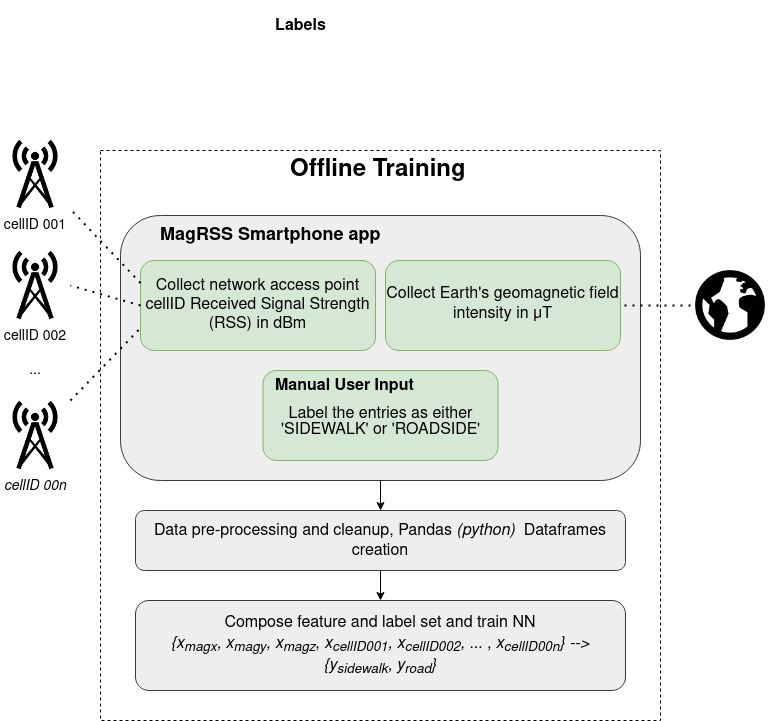

The diagram above was exported from draw.io. Its source (the exported page's mxGraphModel, read from the mxfile embedded in the PNG):
<mxGraphModel dx="378" dy="653" grid="1" gridSize="10" guides="1" tooltips="1" connect="1" arrows="1" fold="1" page="1" pageScale="1" pageWidth="850" pageHeight="1100" math="0" shadow="0">
  <root>
    <mxCell id="ZS7DKQUyyQAMY_pPJDFr-0" />
    <mxCell id="ZS7DKQUyyQAMY_pPJDFr-1" parent="ZS7DKQUyyQAMY_pPJDFr-0" />
    <mxCell id="6SIC4GHcG0LeEa54d-jD-0" value="" style="rounded=0;whiteSpace=wrap;html=1;fontFamily=Helvetica;dashed=1;" vertex="1" parent="ZS7DKQUyyQAMY_pPJDFr-1">
      <mxGeometry x="140" y="250" width="560" height="570" as="geometry" />
    </mxCell>
    <mxCell id="6SIC4GHcG0LeEa54d-jD-1" value="&lt;h1&gt;&lt;font&gt;Offline Training&lt;/font&gt;&lt;br&gt;&lt;/h1&gt;&lt;p&gt;&lt;br&gt;&lt;/p&gt;&lt;p&gt;&lt;br&gt;&lt;/p&gt;" style="text;html=1;strokeColor=none;fillColor=none;spacing=5;spacingTop=-20;whiteSpace=wrap;overflow=hidden;rounded=0;fontFamily=Helvetica;" vertex="1" parent="ZS7DKQUyyQAMY_pPJDFr-1">
      <mxGeometry x="325" y="250" width="190" height="40" as="geometry" />
    </mxCell>
    <mxCell id="6SIC4GHcG0LeEa54d-jD-2" value="cellID 001" style="shape=image;verticalLabelPosition=bottom;labelBackgroundColor=#ffffff;verticalAlign=top;aspect=fixed;imageAspect=0;image=https://cdn4.iconfinder.com/data/icons/business-finance-vol-12-2/512/17-128.png;fontFamily=Helvetica;fontSize=14;" vertex="1" parent="ZS7DKQUyyQAMY_pPJDFr-1">
      <mxGeometry x="40" y="238.75" width="70" height="70" as="geometry" />
    </mxCell>
    <mxCell id="6SIC4GHcG0LeEa54d-jD-3" value="" style="rounded=1;whiteSpace=wrap;html=1;labelBackgroundColor=#ffffff;fillColor=#eeeeee;strokeColor=#36393d;fontFamily=Helvetica;" vertex="1" parent="ZS7DKQUyyQAMY_pPJDFr-1">
      <mxGeometry x="160" y="315" width="520" height="265" as="geometry" />
    </mxCell>
    <mxCell id="6SIC4GHcG0LeEa54d-jD-4" value="&lt;h2&gt;&lt;font data-font-src=&quot;https://fonts.googleapis.com/css?family=Source+Serif+Pro&quot;&gt;MagRSS Smartphone app&lt;br&gt;&lt;/font&gt;&lt;/h2&gt;&lt;h2&gt;&lt;font data-font-src=&quot;https://fonts.googleapis.com/css?family=Source+Serif+Pro&quot;&gt;&lt;br&gt;&lt;/font&gt;&lt;/h2&gt;&lt;h2&gt;&lt;font data-font-src=&quot;https://fonts.googleapis.com/css?family=Source+Serif+Pro&quot;&gt;&lt;br&gt;&lt;/font&gt;&lt;/h2&gt;" style="text;html=1;strokeColor=none;fillColor=none;spacing=5;spacingTop=-20;whiteSpace=wrap;overflow=hidden;rounded=0;fontFamily=Helvetica;" vertex="1" parent="ZS7DKQUyyQAMY_pPJDFr-1">
      <mxGeometry x="195" y="320" width="230" height="30" as="geometry" />
    </mxCell>
    <mxCell id="6SIC4GHcG0LeEa54d-jD-5" value="&lt;font style=&quot;font-size: 16px&quot;&gt;Collect network access point cellID Received Signal Strength (RSS) in dBm&lt;/font&gt;" style="rounded=1;whiteSpace=wrap;html=1;labelBackgroundColor=none;fillColor=#d5e8d4;strokeColor=#82b366;fontFamily=Helvetica;" vertex="1" parent="ZS7DKQUyyQAMY_pPJDFr-1">
      <mxGeometry x="180" y="360" width="235" height="90" as="geometry" />
    </mxCell>
    <mxCell id="6SIC4GHcG0LeEa54d-jD-6" value="&lt;font style=&quot;font-size: 16px&quot;&gt;Collect Earth's geomagnetic field intensity in μT&lt;font data-font-src=&quot;https://fonts.googleapis.com/css?family=Source+Sans+Pro&quot; style=&quot;font-size: 16px&quot;&gt;&lt;code&gt;&lt;/code&gt;&lt;/font&gt;&lt;/font&gt;" style="rounded=1;whiteSpace=wrap;html=1;labelBackgroundColor=none;fillColor=#d5e8d4;strokeColor=#82b366;fontFamily=Helvetica;" vertex="1" parent="ZS7DKQUyyQAMY_pPJDFr-1">
      <mxGeometry x="425" y="360" width="235" height="90" as="geometry" />
    </mxCell>
    <mxCell id="6SIC4GHcG0LeEa54d-jD-8" value="cellID 002" style="shape=image;verticalLabelPosition=bottom;labelBackgroundColor=#ffffff;verticalAlign=top;aspect=fixed;imageAspect=0;image=https://cdn4.iconfinder.com/data/icons/business-finance-vol-12-2/512/17-128.png;fontFamily=Helvetica;fontSize=14;" vertex="1" parent="ZS7DKQUyyQAMY_pPJDFr-1">
      <mxGeometry x="40" y="350" width="70" height="70" as="geometry" />
    </mxCell>
    <mxCell id="6SIC4GHcG0LeEa54d-jD-9" value="" style="endArrow=none;dashed=1;html=1;dashPattern=1 3;strokeWidth=2;fontFamily=Helvetica;fontSize=14;fontColor=#9933FF;entryX=1;entryY=1;entryDx=0;entryDy=0;exitX=0;exitY=0.25;exitDx=0;exitDy=0;" edge="1" parent="ZS7DKQUyyQAMY_pPJDFr-1" source="6SIC4GHcG0LeEa54d-jD-5" target="6SIC4GHcG0LeEa54d-jD-2">
      <mxGeometry width="50" height="50" relative="1" as="geometry">
        <mxPoint x="225" y="275" as="sourcePoint" />
        <mxPoint x="155" y="265" as="targetPoint" />
      </mxGeometry>
    </mxCell>
    <mxCell id="6SIC4GHcG0LeEa54d-jD-10" value="" style="endArrow=none;dashed=1;html=1;dashPattern=1 3;strokeWidth=2;fontFamily=Helvetica;fontSize=14;fontColor=#9933FF;exitX=0;exitY=0.5;exitDx=0;exitDy=0;entryX=1;entryY=0.5;entryDx=0;entryDy=0;" edge="1" parent="ZS7DKQUyyQAMY_pPJDFr-1" source="6SIC4GHcG0LeEa54d-jD-5" target="6SIC4GHcG0LeEa54d-jD-8">
      <mxGeometry width="50" height="50" relative="1" as="geometry">
        <mxPoint x="240" y="375" as="sourcePoint" />
        <mxPoint x="165" y="275" as="targetPoint" />
      </mxGeometry>
    </mxCell>
    <mxCell id="6SIC4GHcG0LeEa54d-jD-11" value="&lt;h2&gt;&lt;font data-font-src=&quot;https://fonts.googleapis.com/css?family=Source+Serif+Pro&quot; style=&quot;font-size: 16px&quot;&gt;Labels&lt;/font&gt;&lt;/h2&gt;" style="text;html=1;strokeColor=none;fillColor=none;spacing=5;spacingTop=-20;whiteSpace=wrap;overflow=hidden;rounded=0;fontFamily=Helvetica;" vertex="1" parent="ZS7DKQUyyQAMY_pPJDFr-1">
      <mxGeometry x="310" y="110" width="70" height="30" as="geometry" />
    </mxCell>
    <mxCell id="6SIC4GHcG0LeEa54d-jD-12" value="" style="shape=image;verticalLabelPosition=bottom;labelBackgroundColor=#ffffff;verticalAlign=top;aspect=fixed;imageAspect=0;image=https://cdn3.iconfinder.com/data/icons/wpzoom-developer-icon-set/500/59-128.png;fontFamily=Helvetica;" vertex="1" parent="ZS7DKQUyyQAMY_pPJDFr-1">
      <mxGeometry x="730" y="365" width="80" height="80" as="geometry" />
    </mxCell>
    <mxCell id="6SIC4GHcG0LeEa54d-jD-13" value="" style="endArrow=none;dashed=1;html=1;dashPattern=1 3;strokeWidth=2;fontFamily=Helvetica;fontSize=14;fontColor=#9933FF;exitX=0;exitY=0.5;exitDx=0;exitDy=0;entryX=1;entryY=0.5;entryDx=0;entryDy=0;" edge="1" parent="ZS7DKQUyyQAMY_pPJDFr-1" source="6SIC4GHcG0LeEa54d-jD-12" target="6SIC4GHcG0LeEa54d-jD-6">
      <mxGeometry width="50" height="50" relative="1" as="geometry">
        <mxPoint x="225" y="695" as="sourcePoint" />
        <mxPoint x="275" y="645" as="targetPoint" />
      </mxGeometry>
    </mxCell>
    <mxCell id="6SIC4GHcG0LeEa54d-jD-16" value="&lt;font style=&quot;font-size: 16px&quot;&gt;Data pre-processing and cleanup, Pandas &lt;i&gt;(python)&amp;nbsp;&lt;/i&gt; Dataframes creation&lt;br&gt;&lt;/font&gt;" style="rounded=1;whiteSpace=wrap;html=1;fillColor=#eeeeee;strokeColor=#36393d;fontFamily=Helvetica;" vertex="1" parent="ZS7DKQUyyQAMY_pPJDFr-1">
      <mxGeometry x="175" y="610" width="490" height="60" as="geometry" />
    </mxCell>
    <mxCell id="6SIC4GHcG0LeEa54d-jD-17" value="" style="endArrow=classic;html=1;entryX=0.5;entryY=0;entryDx=0;entryDy=0;exitX=0.5;exitY=1;exitDx=0;exitDy=0;fontFamily=Helvetica;" edge="1" parent="ZS7DKQUyyQAMY_pPJDFr-1" source="6SIC4GHcG0LeEa54d-jD-3" target="6SIC4GHcG0LeEa54d-jD-16">
      <mxGeometry width="50" height="50" relative="1" as="geometry">
        <mxPoint x="350" y="610" as="sourcePoint" />
        <mxPoint x="400" y="560" as="targetPoint" />
      </mxGeometry>
    </mxCell>
    <mxCell id="6SIC4GHcG0LeEa54d-jD-18" value="&lt;div style=&quot;font-size: 16px&quot;&gt;&lt;font data-font-src=&quot;https://fonts.googleapis.com/css?family=Source+Sans+Pro&quot; style=&quot;font-size: 16px&quot;&gt;Compose feature and label set and train NN&lt;br&gt;&lt;/font&gt;&lt;/div&gt;&lt;div style=&quot;font-size: 16px&quot;&gt;&lt;font data-font-src=&quot;https://fonts.googleapis.com/css?family=Source+Sans+Pro&quot; style=&quot;font-size: 16px&quot;&gt;&lt;i&gt;{x&lt;sub&gt;magx&lt;/sub&gt;, x&lt;sub&gt;magy&lt;/sub&gt;, x&lt;sub&gt;magz&lt;/sub&gt;&lt;/i&gt;&lt;/font&gt;&lt;font&gt;, &lt;/font&gt;&lt;font&gt;&lt;font data-font-src=&quot;https://fonts.googleapis.com/css?family=Source+Sans+Pro&quot; style=&quot;font-size: 16px&quot;&gt;&lt;i&gt;x&lt;sub&gt;cellID001&lt;/sub&gt;, x&lt;sub&gt;cellID002&lt;/sub&gt;&lt;/i&gt;&lt;/font&gt;&lt;/font&gt;&lt;font&gt;&lt;font data-font-src=&quot;https://fonts.googleapis.com/css?family=Source+Sans+Pro&quot; style=&quot;font-size: 16px&quot;&gt;&lt;i&gt;, &lt;/i&gt;&lt;/font&gt;&lt;/font&gt;&lt;font&gt;&lt;font data-font-src=&quot;https://fonts.googleapis.com/css?family=Source+Sans+Pro&quot; style=&quot;font-size: 16px&quot;&gt;&lt;i&gt;... , &lt;/i&gt;&lt;/font&gt;&lt;/font&gt;&lt;font&gt;&lt;font data-font-src=&quot;https://fonts.googleapis.com/css?family=Source+Sans+Pro&quot; style=&quot;font-size: 16px&quot;&gt;&lt;i&gt;x&lt;sub&gt;cellID00n&lt;/sub&gt;&lt;/i&gt;&lt;/font&gt;&lt;/font&gt;&lt;font&gt;&lt;font data-font-src=&quot;https://fonts.googleapis.com/css?family=Source+Sans+Pro&quot; style=&quot;font-size: 16px&quot;&gt;&lt;i&gt;&lt;font data-font-src=&quot;https://fonts.googleapis.com/css?family=Source+Sans+Pro&quot; style=&quot;font-size: 16px&quot;&gt;&lt;i&gt;} --&amp;gt; {y&lt;sub&gt;sidewalk&lt;/sub&gt;, y&lt;sub&gt;road&lt;/sub&gt;&lt;/i&gt;&lt;/font&gt;&lt;/i&gt;&lt;/font&gt;&lt;/font&gt;&lt;font&gt;&lt;font data-font-src=&quot;https://fonts.googleapis.com/css?family=Source+Sans+Pro&quot; style=&quot;font-size: 16px&quot;&gt;&lt;i&gt;&lt;font data-font-src=&quot;https://fonts.googleapis.com/css?family=Source+Sans+Pro&quot; style=&quot;font-size: 16px&quot;&gt;&lt;i&gt;}&lt;/i&gt;&lt;/font&gt;&lt;/i&gt;&lt;/font&gt;&lt;/font&gt;&lt;/div&gt;&lt;font data-font-src=&quot;https://fonts.googleapis.com/css?family=Source+Sans+Pro&quot; style=&quot;font-size: 16px&quot;&gt;&lt;i&gt;&lt;/i&gt;&lt;/font&gt;" style="rounded=1;whiteSpace=wrap;html=1;fillColor=#eeeeee;strokeColor=#36393d;fontFamily=Helvetica;" vertex="1" parent="ZS7DKQUyyQAMY_pPJDFr-1">
      <mxGeometry x="175" y="700" width="490" height="90" as="geometry" />
    </mxCell>
    <mxCell id="6SIC4GHcG0LeEa54d-jD-19" value="" style="endArrow=classic;html=1;entryX=0.5;entryY=0;entryDx=0;entryDy=0;exitX=0.5;exitY=1;exitDx=0;exitDy=0;fontFamily=Helvetica;" edge="1" parent="ZS7DKQUyyQAMY_pPJDFr-1" source="6SIC4GHcG0LeEa54d-jD-16" target="6SIC4GHcG0LeEa54d-jD-18">
      <mxGeometry width="50" height="50" relative="1" as="geometry">
        <mxPoint x="350" y="820" as="sourcePoint" />
        <mxPoint x="400" y="770" as="targetPoint" />
      </mxGeometry>
    </mxCell>
    <mxCell id="6SIC4GHcG0LeEa54d-jD-20" value="&lt;p style=&quot;line-height: 120%&quot;&gt;&lt;font style=&quot;font-size: 16px&quot;&gt;Label the entries as either 'SIDEWALK' or 'ROADSIDE'&lt;font data-font-src=&quot;https://fonts.googleapis.com/css?family=Source+Sans+Pro&quot; style=&quot;font-size: 16px&quot;&gt;&lt;code&gt;&lt;/code&gt;&lt;/font&gt;&lt;/font&gt;&lt;/p&gt;" style="rounded=1;whiteSpace=wrap;html=1;labelBackgroundColor=none;fillColor=#d5e8d4;strokeColor=#82b366;fontFamily=Helvetica;spacingTop=15;" vertex="1" parent="ZS7DKQUyyQAMY_pPJDFr-1">
      <mxGeometry x="302.5" y="470" width="235" height="90" as="geometry" />
    </mxCell>
    <mxCell id="yMdV_m6Cwub52JOqCLlJ-0" value="&lt;h2&gt;&lt;font data-font-src=&quot;https://fonts.googleapis.com/css?family=Source+Serif+Pro&quot; style=&quot;font-size: 16px&quot;&gt;Manual User Input&lt;/font&gt;&lt;/h2&gt;" style="text;html=1;strokeColor=none;fillColor=none;spacing=5;spacingTop=-20;whiteSpace=wrap;overflow=hidden;rounded=0;fontFamily=Helvetica;" vertex="1" parent="ZS7DKQUyyQAMY_pPJDFr-1">
      <mxGeometry x="310" y="470" width="160" height="30" as="geometry" />
    </mxCell>
    <mxCell id="yMdV_m6Cwub52JOqCLlJ-1" value="cellID 00n" style="shape=image;verticalLabelPosition=bottom;labelBackgroundColor=#ffffff;verticalAlign=top;aspect=fixed;imageAspect=0;image=https://cdn4.iconfinder.com/data/icons/business-finance-vol-12-2/512/17-128.png;fontFamily=Helvetica;fontSize=14;fontStyle=2" vertex="1" parent="ZS7DKQUyyQAMY_pPJDFr-1">
      <mxGeometry x="40" y="500" width="70" height="70" as="geometry" />
    </mxCell>
    <mxCell id="yMdV_m6Cwub52JOqCLlJ-2" value="" style="endArrow=none;dashed=1;html=1;dashPattern=1 3;strokeWidth=2;fontFamily=Helvetica;entryX=0;entryY=0.75;entryDx=0;entryDy=0;exitX=1;exitY=0;exitDx=0;exitDy=0;" edge="1" parent="ZS7DKQUyyQAMY_pPJDFr-1" source="yMdV_m6Cwub52JOqCLlJ-1" target="6SIC4GHcG0LeEa54d-jD-5">
      <mxGeometry width="50" height="50" relative="1" as="geometry">
        <mxPoint x="80" y="750" as="sourcePoint" />
        <mxPoint x="130" y="700" as="targetPoint" />
      </mxGeometry>
    </mxCell>
    <mxCell id="yMdV_m6Cwub52JOqCLlJ-3" value="..." style="text;html=1;strokeColor=none;fillColor=none;align=center;verticalAlign=middle;whiteSpace=wrap;rounded=0;fontFamily=Helvetica;fontSize=14;" vertex="1" parent="ZS7DKQUyyQAMY_pPJDFr-1">
      <mxGeometry x="55" y="460" width="40" height="20" as="geometry" />
    </mxCell>
  </root>
</mxGraphModel>